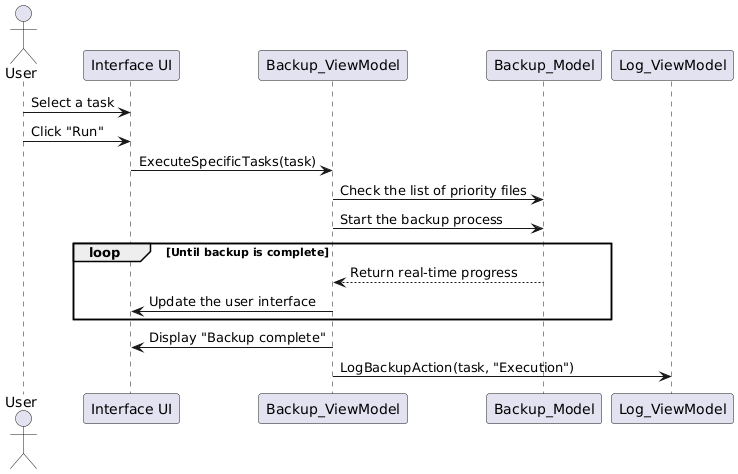

The diagram above was rendered by PlantUML. Its source (embedded in the PNG):
@startuml
actor User
participant "Interface UI" as UI
participant "Backup_ViewModel" as BVM
participant "Backup_Model" as BM
participant "Log_ViewModel" as LVM

User -> UI : Select a task
User -> UI : Click "Run"
UI -> BVM : ExecuteSpecificTasks(task)
BVM -> BM : Check the list of priority files
BVM -> BM : Start the backup process
loop Until backup is complete
    BM --> BVM : Return real-time progress
    BVM -> UI : Update the user interface
end
BVM -> UI : Display "Backup complete"
BVM -> LVM : LogBackupAction(task, "Execution")
@enduml